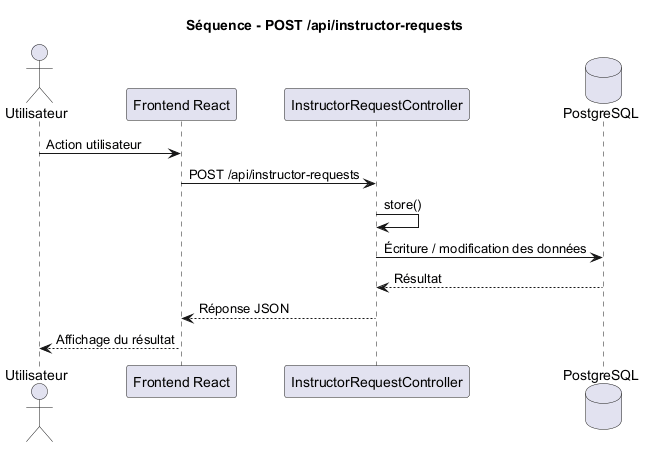

The diagram above was rendered by PlantUML. Its source (embedded in the PNG):
@startuml
title Séquence - POST /api/instructor-requests

actor Utilisateur
participant "Frontend React" as Frontend
participant "InstructorRequestController" as Controller
database "PostgreSQL" as DB

Utilisateur -> Frontend : Action utilisateur
Frontend -> Controller : POST /api/instructor-requests
Controller -> Controller : store()
Controller -> DB : Écriture / modification des données
DB --> Controller : Résultat
Controller --> Frontend : Réponse JSON
Frontend --> Utilisateur : Affichage du résultat

@enduml